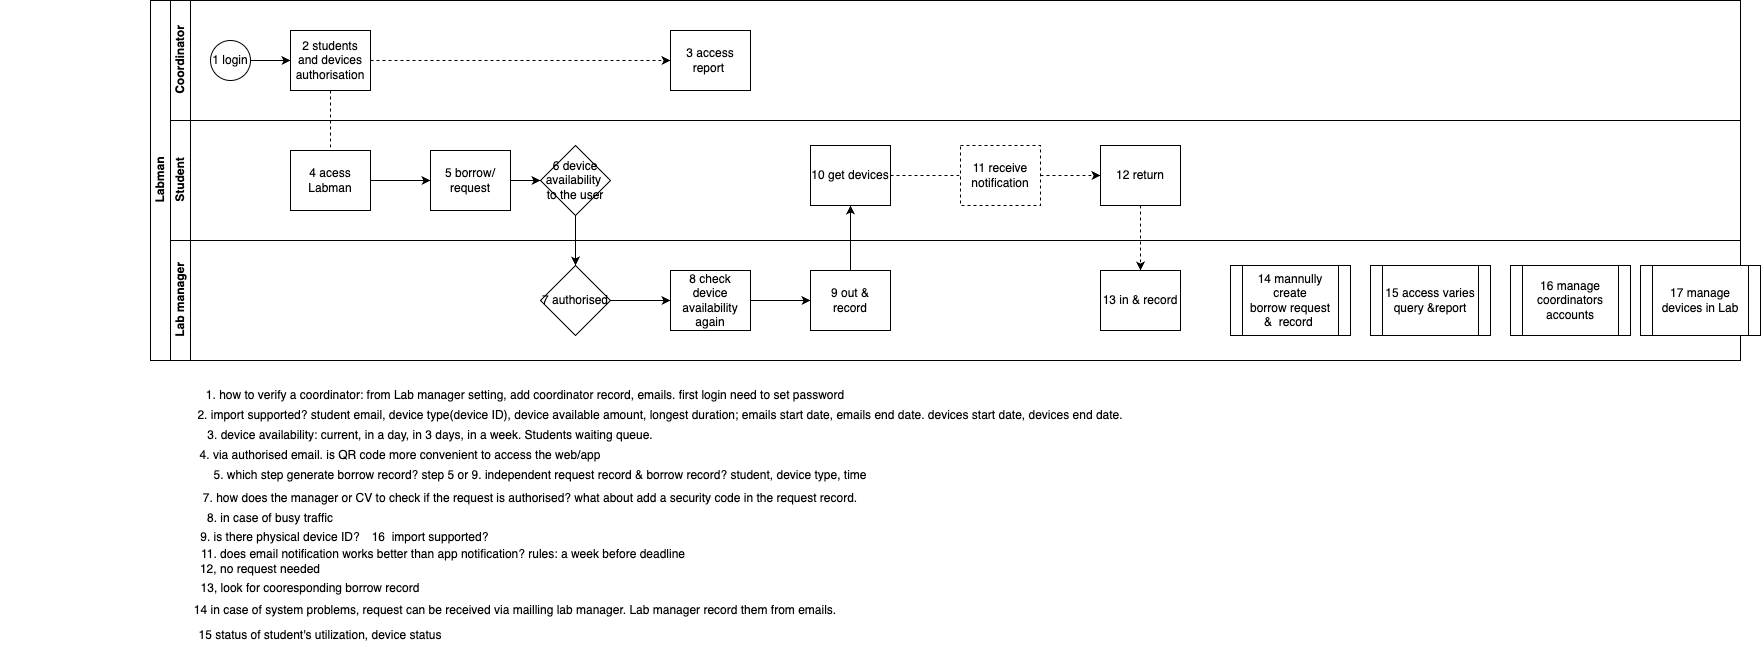

The diagram above was exported from draw.io. Its source (the exported page's mxGraphModel, read from the mxfile embedded in the PNG):
<mxGraphModel dx="1734" dy="431" grid="1" gridSize="10" guides="1" tooltips="1" connect="1" arrows="1" fold="1" page="1" pageScale="1" pageWidth="827" pageHeight="1169" math="0" shadow="0">
  <root>
    <mxCell id="0" />
    <mxCell id="1" parent="0" />
    <mxCell id="dNxyNK7c78bLwvsdeMH5-19" value="Labman" style="swimlane;html=1;childLayout=stackLayout;resizeParent=1;resizeParentMax=0;horizontal=0;startSize=20;horizontalStack=0;" parent="1" vertex="1">
      <mxGeometry x="120" y="120" width="1590" height="360" as="geometry" />
    </mxCell>
    <mxCell id="dNxyNK7c78bLwvsdeMH5-27" value="" style="edgeStyle=orthogonalEdgeStyle;rounded=0;orthogonalLoop=1;jettySize=auto;html=1;dashed=1;endArrow=none;endFill=0;" parent="dNxyNK7c78bLwvsdeMH5-19" source="dNxyNK7c78bLwvsdeMH5-24" target="dNxyNK7c78bLwvsdeMH5-26" edge="1">
      <mxGeometry relative="1" as="geometry" />
    </mxCell>
    <mxCell id="dNxyNK7c78bLwvsdeMH5-20" value="Coordinator" style="swimlane;html=1;startSize=20;horizontal=0;" parent="dNxyNK7c78bLwvsdeMH5-19" vertex="1">
      <mxGeometry x="20" width="1570" height="120" as="geometry" />
    </mxCell>
    <mxCell id="dNxyNK7c78bLwvsdeMH5-25" value="" style="edgeStyle=orthogonalEdgeStyle;rounded=0;orthogonalLoop=1;jettySize=auto;html=1;" parent="dNxyNK7c78bLwvsdeMH5-20" source="dNxyNK7c78bLwvsdeMH5-23" target="dNxyNK7c78bLwvsdeMH5-24" edge="1">
      <mxGeometry relative="1" as="geometry" />
    </mxCell>
    <mxCell id="dNxyNK7c78bLwvsdeMH5-23" value="1 login" style="ellipse;whiteSpace=wrap;html=1;" parent="dNxyNK7c78bLwvsdeMH5-20" vertex="1">
      <mxGeometry x="40" y="40" width="40" height="40" as="geometry" />
    </mxCell>
    <mxCell id="dNxyNK7c78bLwvsdeMH5-24" value="2 students and devices authorisation" style="rounded=0;whiteSpace=wrap;html=1;fontFamily=Helvetica;fontSize=12;fontColor=#000000;align=center;" parent="dNxyNK7c78bLwvsdeMH5-20" vertex="1">
      <mxGeometry x="120" y="30" width="80" height="60" as="geometry" />
    </mxCell>
    <mxCell id="dNxyNK7c78bLwvsdeMH5-30" value="3 access report&amp;nbsp;" style="rounded=0;whiteSpace=wrap;html=1;fontFamily=Helvetica;fontSize=12;fontColor=#000000;align=center;" parent="dNxyNK7c78bLwvsdeMH5-20" vertex="1">
      <mxGeometry x="500" y="30" width="80" height="60" as="geometry" />
    </mxCell>
    <mxCell id="e3OzbxSTv3rzHb4xjFlZ-14" style="edgeStyle=orthogonalEdgeStyle;rounded=0;orthogonalLoop=1;jettySize=auto;html=1;entryX=0;entryY=0.5;entryDx=0;entryDy=0;dashed=1;" parent="dNxyNK7c78bLwvsdeMH5-20" source="dNxyNK7c78bLwvsdeMH5-24" target="dNxyNK7c78bLwvsdeMH5-30" edge="1">
      <mxGeometry relative="1" as="geometry" />
    </mxCell>
    <mxCell id="dNxyNK7c78bLwvsdeMH5-21" value="Student" style="swimlane;html=1;startSize=20;horizontal=0;" parent="dNxyNK7c78bLwvsdeMH5-19" vertex="1">
      <mxGeometry x="20" y="120" width="1570" height="120" as="geometry" />
    </mxCell>
    <mxCell id="dNxyNK7c78bLwvsdeMH5-26" value="4 acess Labman" style="rounded=0;whiteSpace=wrap;html=1;fontFamily=Helvetica;fontSize=12;fontColor=#000000;align=center;" parent="dNxyNK7c78bLwvsdeMH5-21" vertex="1">
      <mxGeometry x="120" y="30" width="80" height="60" as="geometry" />
    </mxCell>
    <mxCell id="e3OzbxSTv3rzHb4xjFlZ-12" value="" style="edgeStyle=orthogonalEdgeStyle;rounded=0;orthogonalLoop=1;jettySize=auto;html=1;" parent="dNxyNK7c78bLwvsdeMH5-21" source="e3OzbxSTv3rzHb4xjFlZ-6" target="e3OzbxSTv3rzHb4xjFlZ-11" edge="1">
      <mxGeometry relative="1" as="geometry" />
    </mxCell>
    <mxCell id="e3OzbxSTv3rzHb4xjFlZ-6" value="5 borrow/&lt;br&gt;request" style="rounded=0;whiteSpace=wrap;html=1;fontFamily=Helvetica;fontSize=12;fontColor=#000000;align=center;" parent="dNxyNK7c78bLwvsdeMH5-21" vertex="1">
      <mxGeometry x="260" y="30" width="80" height="60" as="geometry" />
    </mxCell>
    <mxCell id="e3OzbxSTv3rzHb4xjFlZ-11" value="6 device availability&amp;nbsp;&lt;br&gt;to the user" style="rhombus;whiteSpace=wrap;html=1;fontFamily=Helvetica;fontSize=12;fontColor=#000000;align=center;" parent="dNxyNK7c78bLwvsdeMH5-21" vertex="1">
      <mxGeometry x="370" y="25" width="70" height="70" as="geometry" />
    </mxCell>
    <mxCell id="e3OzbxSTv3rzHb4xjFlZ-30" value="" style="edgeStyle=orthogonalEdgeStyle;rounded=0;orthogonalLoop=1;jettySize=auto;html=1;dashed=1;startArrow=none;" parent="dNxyNK7c78bLwvsdeMH5-21" source="e3OzbxSTv3rzHb4xjFlZ-44" target="e3OzbxSTv3rzHb4xjFlZ-29" edge="1">
      <mxGeometry relative="1" as="geometry" />
    </mxCell>
    <mxCell id="e3OzbxSTv3rzHb4xjFlZ-23" value="10 get devices" style="rounded=0;whiteSpace=wrap;html=1;fontFamily=Helvetica;fontSize=12;fontColor=#000000;align=center;" parent="dNxyNK7c78bLwvsdeMH5-21" vertex="1">
      <mxGeometry x="640" y="25" width="80" height="60" as="geometry" />
    </mxCell>
    <mxCell id="e3OzbxSTv3rzHb4xjFlZ-29" value="12 return" style="rounded=0;whiteSpace=wrap;html=1;fontFamily=Helvetica;fontSize=12;fontColor=#000000;align=center;" parent="dNxyNK7c78bLwvsdeMH5-21" vertex="1">
      <mxGeometry x="930" y="25" width="80" height="60" as="geometry" />
    </mxCell>
    <mxCell id="e3OzbxSTv3rzHb4xjFlZ-45" value="" style="edgeStyle=orthogonalEdgeStyle;rounded=0;orthogonalLoop=1;jettySize=auto;html=1;dashed=1;endArrow=none;" parent="dNxyNK7c78bLwvsdeMH5-21" source="e3OzbxSTv3rzHb4xjFlZ-23" target="e3OzbxSTv3rzHb4xjFlZ-44" edge="1">
      <mxGeometry relative="1" as="geometry">
        <mxPoint x="860" y="295" as="sourcePoint" />
        <mxPoint x="1070" y="295" as="targetPoint" />
      </mxGeometry>
    </mxCell>
    <mxCell id="e3OzbxSTv3rzHb4xjFlZ-44" value="11 receive notification" style="rounded=0;whiteSpace=wrap;html=1;fontFamily=Helvetica;fontSize=12;fontColor=#000000;align=center;dashed=1;" parent="dNxyNK7c78bLwvsdeMH5-21" vertex="1">
      <mxGeometry x="790" y="25" width="80" height="60" as="geometry" />
    </mxCell>
    <mxCell id="dNxyNK7c78bLwvsdeMH5-22" value="Lab manager" style="swimlane;html=1;startSize=20;horizontal=0;" parent="dNxyNK7c78bLwvsdeMH5-19" vertex="1">
      <mxGeometry x="20" y="240" width="1570" height="120" as="geometry" />
    </mxCell>
    <mxCell id="e3OzbxSTv3rzHb4xjFlZ-7" value="7 authorised" style="rhombus;whiteSpace=wrap;html=1;fontFamily=Helvetica;fontSize=12;fontColor=#000000;align=center;" parent="dNxyNK7c78bLwvsdeMH5-22" vertex="1">
      <mxGeometry x="370" y="25" width="70" height="70" as="geometry" />
    </mxCell>
    <mxCell id="dNxyNK7c78bLwvsdeMH5-34" value="8 check&lt;br&gt;device availability&lt;br&gt;again" style="rounded=0;whiteSpace=wrap;html=1;fontFamily=Helvetica;fontSize=12;fontColor=#000000;align=center;" parent="dNxyNK7c78bLwvsdeMH5-22" vertex="1">
      <mxGeometry x="500" y="30" width="80" height="60" as="geometry" />
    </mxCell>
    <mxCell id="dNxyNK7c78bLwvsdeMH5-37" value="" style="edgeStyle=orthogonalEdgeStyle;rounded=0;orthogonalLoop=1;jettySize=auto;html=1;endArrow=classic;endFill=1;" parent="dNxyNK7c78bLwvsdeMH5-22" source="dNxyNK7c78bLwvsdeMH5-34" edge="1">
      <mxGeometry relative="1" as="geometry">
        <mxPoint x="640" y="60" as="targetPoint" />
      </mxGeometry>
    </mxCell>
    <mxCell id="e3OzbxSTv3rzHb4xjFlZ-10" value="" style="edgeStyle=orthogonalEdgeStyle;rounded=0;orthogonalLoop=1;jettySize=auto;html=1;" parent="dNxyNK7c78bLwvsdeMH5-22" source="e3OzbxSTv3rzHb4xjFlZ-7" target="dNxyNK7c78bLwvsdeMH5-34" edge="1">
      <mxGeometry relative="1" as="geometry" />
    </mxCell>
    <mxCell id="e3OzbxSTv3rzHb4xjFlZ-15" value="9 out &amp;amp;&lt;br&gt;record" style="rounded=0;whiteSpace=wrap;html=1;fontFamily=Helvetica;fontSize=12;fontColor=#000000;align=center;" parent="dNxyNK7c78bLwvsdeMH5-22" vertex="1">
      <mxGeometry x="640" y="30" width="80" height="60" as="geometry" />
    </mxCell>
    <mxCell id="e3OzbxSTv3rzHb4xjFlZ-20" value="13 in &amp;amp; record" style="rounded=0;whiteSpace=wrap;html=1;fontFamily=Helvetica;fontSize=12;fontColor=#000000;align=center;" parent="dNxyNK7c78bLwvsdeMH5-22" vertex="1">
      <mxGeometry x="930" y="30" width="80" height="60" as="geometry" />
    </mxCell>
    <mxCell id="e3OzbxSTv3rzHb4xjFlZ-35" value="14 mannully create borrow&amp;nbsp;request &amp;amp;&amp;nbsp; record&amp;nbsp;" style="shape=process;whiteSpace=wrap;html=1;backgroundOutline=1;" parent="dNxyNK7c78bLwvsdeMH5-22" vertex="1">
      <mxGeometry x="1060" y="25" width="120" height="70" as="geometry" />
    </mxCell>
    <mxCell id="e3OzbxSTv3rzHb4xjFlZ-47" value="15 access varies&lt;br&gt;query &amp;amp;report" style="shape=process;whiteSpace=wrap;html=1;backgroundOutline=1;" parent="dNxyNK7c78bLwvsdeMH5-22" vertex="1">
      <mxGeometry x="1200" y="25" width="120" height="70" as="geometry" />
    </mxCell>
    <mxCell id="e3OzbxSTv3rzHb4xjFlZ-48" value="16 manage coordinators accounts" style="shape=process;whiteSpace=wrap;html=1;backgroundOutline=1;" parent="dNxyNK7c78bLwvsdeMH5-22" vertex="1">
      <mxGeometry x="1340" y="25" width="120" height="70" as="geometry" />
    </mxCell>
    <mxCell id="e3OzbxSTv3rzHb4xjFlZ-51" value="17 manage devices in Lab" style="shape=process;whiteSpace=wrap;html=1;backgroundOutline=1;" parent="dNxyNK7c78bLwvsdeMH5-22" vertex="1">
      <mxGeometry x="1470" y="25" width="120" height="70" as="geometry" />
    </mxCell>
    <mxCell id="e3OzbxSTv3rzHb4xjFlZ-9" style="edgeStyle=orthogonalEdgeStyle;rounded=0;orthogonalLoop=1;jettySize=auto;html=1;exitX=0.5;exitY=1;exitDx=0;exitDy=0;entryX=0.5;entryY=0;entryDx=0;entryDy=0;" parent="dNxyNK7c78bLwvsdeMH5-19" source="e3OzbxSTv3rzHb4xjFlZ-11" target="e3OzbxSTv3rzHb4xjFlZ-7" edge="1">
      <mxGeometry relative="1" as="geometry" />
    </mxCell>
    <mxCell id="e3OzbxSTv3rzHb4xjFlZ-24" value="" style="edgeStyle=orthogonalEdgeStyle;rounded=0;orthogonalLoop=1;jettySize=auto;html=1;" parent="dNxyNK7c78bLwvsdeMH5-19" source="e3OzbxSTv3rzHb4xjFlZ-15" target="e3OzbxSTv3rzHb4xjFlZ-23" edge="1">
      <mxGeometry relative="1" as="geometry" />
    </mxCell>
    <mxCell id="e3OzbxSTv3rzHb4xjFlZ-32" value="" style="edgeStyle=orthogonalEdgeStyle;rounded=0;orthogonalLoop=1;jettySize=auto;html=1;dashed=1;" parent="dNxyNK7c78bLwvsdeMH5-19" source="e3OzbxSTv3rzHb4xjFlZ-29" target="e3OzbxSTv3rzHb4xjFlZ-20" edge="1">
      <mxGeometry relative="1" as="geometry" />
    </mxCell>
    <mxCell id="dNxyNK7c78bLwvsdeMH5-29" value="" style="edgeStyle=orthogonalEdgeStyle;rounded=0;orthogonalLoop=1;jettySize=auto;html=1;endArrow=classic;endFill=1;" parent="1" source="dNxyNK7c78bLwvsdeMH5-26" edge="1">
      <mxGeometry relative="1" as="geometry">
        <mxPoint x="400" y="300" as="targetPoint" />
      </mxGeometry>
    </mxCell>
    <mxCell id="e3OzbxSTv3rzHb4xjFlZ-16" value="1. how to verify a coordinator: from Lab manager setting, add coordinator record, emails. first login need to set password" style="text;html=1;strokeColor=none;fillColor=none;align=center;verticalAlign=middle;whiteSpace=wrap;rounded=0;" parent="1" vertex="1">
      <mxGeometry x="140" y="500" width="710" height="30" as="geometry" />
    </mxCell>
    <mxCell id="e3OzbxSTv3rzHb4xjFlZ-17" value="2. import supported? student email, device type(device ID), device available amount, longest duration; emails start date, emails end date. devices start date, devices end date." style="text;html=1;strokeColor=none;fillColor=none;align=center;verticalAlign=middle;whiteSpace=wrap;rounded=0;" parent="1" vertex="1">
      <mxGeometry x="160" y="520" width="940" height="30" as="geometry" />
    </mxCell>
    <mxCell id="e3OzbxSTv3rzHb4xjFlZ-18" value="3. device availability: current, in a day, in 3 days, in a week. Students waiting queue." style="text;html=1;strokeColor=none;fillColor=none;align=center;verticalAlign=middle;whiteSpace=wrap;rounded=0;" parent="1" vertex="1">
      <mxGeometry x="140" y="540" width="520" height="30" as="geometry" />
    </mxCell>
    <mxCell id="e3OzbxSTv3rzHb4xjFlZ-19" value="4. via authorised email. is QR code more convenient to access the web/app" style="text;html=1;strokeColor=none;fillColor=none;align=center;verticalAlign=middle;whiteSpace=wrap;rounded=0;" parent="1" vertex="1">
      <mxGeometry x="110" y="560" width="520" height="30" as="geometry" />
    </mxCell>
    <mxCell id="e3OzbxSTv3rzHb4xjFlZ-25" value="9. is there physical device ID?" style="text;html=1;strokeColor=none;fillColor=none;align=center;verticalAlign=middle;whiteSpace=wrap;rounded=0;" parent="1" vertex="1">
      <mxGeometry x="-10" y="647" width="520" height="20" as="geometry" />
    </mxCell>
    <mxCell id="e3OzbxSTv3rzHb4xjFlZ-26" value="5. which step generate borrow record? step 5 or 9. independent request record &amp;amp; borrow record? student, device type, time" style="text;html=1;strokeColor=none;fillColor=none;align=center;verticalAlign=middle;whiteSpace=wrap;rounded=0;" parent="1" vertex="1">
      <mxGeometry x="170" y="580" width="680" height="30" as="geometry" />
    </mxCell>
    <mxCell id="e3OzbxSTv3rzHb4xjFlZ-27" value="7. how does the manager or CV to check if the request is authorised? what about add a security code in the request record." style="text;html=1;strokeColor=none;fillColor=none;align=center;verticalAlign=middle;whiteSpace=wrap;rounded=0;" parent="1" vertex="1">
      <mxGeometry x="120" y="603" width="760" height="30" as="geometry" />
    </mxCell>
    <mxCell id="e3OzbxSTv3rzHb4xjFlZ-28" value="8. in case of busy traffic" style="text;html=1;strokeColor=none;fillColor=none;align=center;verticalAlign=middle;whiteSpace=wrap;rounded=0;" parent="1" vertex="1">
      <mxGeometry x="-20" y="625" width="520" height="25" as="geometry" />
    </mxCell>
    <mxCell id="e3OzbxSTv3rzHb4xjFlZ-31" value="12, no request needed" style="text;html=1;strokeColor=none;fillColor=none;align=center;verticalAlign=middle;whiteSpace=wrap;rounded=0;" parent="1" vertex="1">
      <mxGeometry x="-30" y="674" width="520" height="30" as="geometry" />
    </mxCell>
    <mxCell id="e3OzbxSTv3rzHb4xjFlZ-34" value="13, look for cooresponding borrow record" style="text;html=1;strokeColor=none;fillColor=none;align=center;verticalAlign=middle;whiteSpace=wrap;rounded=0;" parent="1" vertex="1">
      <mxGeometry x="20" y="693" width="520" height="30" as="geometry" />
    </mxCell>
    <mxCell id="e3OzbxSTv3rzHb4xjFlZ-46" value="11. does email notification works better than app notification? rules: a week before deadline" style="text;html=1;strokeColor=none;fillColor=none;align=center;verticalAlign=middle;whiteSpace=wrap;rounded=0;" parent="1" vertex="1">
      <mxGeometry x="153" y="665" width="520" height="18" as="geometry" />
    </mxCell>
    <mxCell id="e3OzbxSTv3rzHb4xjFlZ-49" value="15 status of student's utilization, device status" style="text;html=1;strokeColor=none;fillColor=none;align=center;verticalAlign=middle;whiteSpace=wrap;rounded=0;" parent="1" vertex="1">
      <mxGeometry x="140" y="740" width="300" height="30" as="geometry" />
    </mxCell>
    <mxCell id="e3OzbxSTv3rzHb4xjFlZ-50" value="14 in case of system problems, request can be received via mailling lab manager. Lab manager record them from emails." style="text;html=1;strokeColor=none;fillColor=none;align=center;verticalAlign=middle;whiteSpace=wrap;rounded=0;" parent="1" vertex="1">
      <mxGeometry x="160" y="715" width="650" height="30" as="geometry" />
    </mxCell>
    <mxCell id="e3OzbxSTv3rzHb4xjFlZ-52" value="16&amp;nbsp; import supported?" style="text;html=1;strokeColor=none;fillColor=none;align=center;verticalAlign=middle;whiteSpace=wrap;rounded=0;" parent="1" vertex="1">
      <mxGeometry x="290" y="642" width="220" height="30" as="geometry" />
    </mxCell>
  </root>
</mxGraphModel>